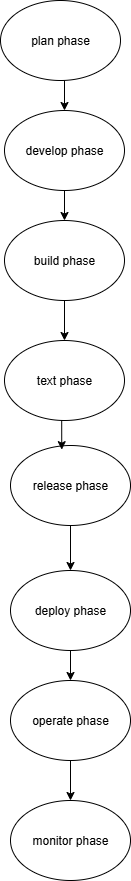

The diagram above was exported from draw.io. Its source (the exported page's mxGraphModel, read from the mxfile embedded in the PNG):
<mxGraphModel dx="1042" dy="562" grid="1" gridSize="10" guides="1" tooltips="1" connect="1" arrows="1" fold="1" page="1" pageScale="1" pageWidth="827" pageHeight="1169" math="0" shadow="0">
  <root>
    <mxCell id="0" />
    <mxCell id="1" parent="0" />
    <mxCell id="DMi5AZ19zQLOOS5IRum2-12" style="edgeStyle=orthogonalEdgeStyle;rounded=0;orthogonalLoop=1;jettySize=auto;html=1;exitX=0.5;exitY=1;exitDx=0;exitDy=0;entryX=0.5;entryY=0;entryDx=0;entryDy=0;" edge="1" parent="1" source="DMi5AZ19zQLOOS5IRum2-2" target="DMi5AZ19zQLOOS5IRum2-3">
      <mxGeometry relative="1" as="geometry" />
    </mxCell>
    <mxCell id="DMi5AZ19zQLOOS5IRum2-2" value="develop phase" style="ellipse;whiteSpace=wrap;html=1;" vertex="1" parent="1">
      <mxGeometry x="354" y="170" width="120" height="80" as="geometry" />
    </mxCell>
    <mxCell id="DMi5AZ19zQLOOS5IRum2-13" style="edgeStyle=orthogonalEdgeStyle;rounded=0;orthogonalLoop=1;jettySize=auto;html=1;exitX=0.5;exitY=1;exitDx=0;exitDy=0;entryX=0.5;entryY=0;entryDx=0;entryDy=0;" edge="1" parent="1" source="DMi5AZ19zQLOOS5IRum2-3" target="DMi5AZ19zQLOOS5IRum2-4">
      <mxGeometry relative="1" as="geometry" />
    </mxCell>
    <mxCell id="DMi5AZ19zQLOOS5IRum2-3" value="build phase" style="ellipse;whiteSpace=wrap;html=1;" vertex="1" parent="1">
      <mxGeometry x="354" y="280" width="120" height="80" as="geometry" />
    </mxCell>
    <mxCell id="DMi5AZ19zQLOOS5IRum2-4" value="text phase" style="ellipse;whiteSpace=wrap;html=1;" vertex="1" parent="1">
      <mxGeometry x="354" y="400" width="120" height="80" as="geometry" />
    </mxCell>
    <mxCell id="DMi5AZ19zQLOOS5IRum2-19" style="edgeStyle=orthogonalEdgeStyle;rounded=0;orthogonalLoop=1;jettySize=auto;html=1;exitX=0.5;exitY=1;exitDx=0;exitDy=0;entryX=0.5;entryY=0;entryDx=0;entryDy=0;" edge="1" parent="1" source="DMi5AZ19zQLOOS5IRum2-5" target="DMi5AZ19zQLOOS5IRum2-2">
      <mxGeometry relative="1" as="geometry" />
    </mxCell>
    <mxCell id="DMi5AZ19zQLOOS5IRum2-5" value="plan phase" style="ellipse;whiteSpace=wrap;html=1;" vertex="1" parent="1">
      <mxGeometry x="350" y="60" width="120" height="80" as="geometry" />
    </mxCell>
    <mxCell id="DMi5AZ19zQLOOS5IRum2-15" style="edgeStyle=orthogonalEdgeStyle;rounded=0;orthogonalLoop=1;jettySize=auto;html=1;exitX=0.5;exitY=1;exitDx=0;exitDy=0;entryX=0.5;entryY=0;entryDx=0;entryDy=0;" edge="1" parent="1" source="DMi5AZ19zQLOOS5IRum2-6" target="DMi5AZ19zQLOOS5IRum2-7">
      <mxGeometry relative="1" as="geometry" />
    </mxCell>
    <mxCell id="DMi5AZ19zQLOOS5IRum2-6" value="release phase" style="ellipse;whiteSpace=wrap;html=1;" vertex="1" parent="1">
      <mxGeometry x="360" y="505" width="120" height="80" as="geometry" />
    </mxCell>
    <mxCell id="DMi5AZ19zQLOOS5IRum2-17" style="edgeStyle=orthogonalEdgeStyle;rounded=0;orthogonalLoop=1;jettySize=auto;html=1;exitX=0.5;exitY=1;exitDx=0;exitDy=0;entryX=0.5;entryY=0;entryDx=0;entryDy=0;" edge="1" parent="1" source="DMi5AZ19zQLOOS5IRum2-7" target="DMi5AZ19zQLOOS5IRum2-8">
      <mxGeometry relative="1" as="geometry" />
    </mxCell>
    <mxCell id="DMi5AZ19zQLOOS5IRum2-7" value="deploy phase" style="ellipse;whiteSpace=wrap;html=1;" vertex="1" parent="1">
      <mxGeometry x="360" y="630" width="120" height="80" as="geometry" />
    </mxCell>
    <mxCell id="DMi5AZ19zQLOOS5IRum2-18" style="edgeStyle=orthogonalEdgeStyle;rounded=0;orthogonalLoop=1;jettySize=auto;html=1;exitX=0.5;exitY=1;exitDx=0;exitDy=0;entryX=0.5;entryY=0;entryDx=0;entryDy=0;" edge="1" parent="1" source="DMi5AZ19zQLOOS5IRum2-8" target="DMi5AZ19zQLOOS5IRum2-9">
      <mxGeometry relative="1" as="geometry" />
    </mxCell>
    <mxCell id="DMi5AZ19zQLOOS5IRum2-8" value="operate phase" style="ellipse;whiteSpace=wrap;html=1;" vertex="1" parent="1">
      <mxGeometry x="360" y="740" width="120" height="80" as="geometry" />
    </mxCell>
    <mxCell id="DMi5AZ19zQLOOS5IRum2-9" value="monitor phase" style="ellipse;whiteSpace=wrap;html=1;" vertex="1" parent="1">
      <mxGeometry x="360" y="860" width="120" height="80" as="geometry" />
    </mxCell>
    <mxCell id="DMi5AZ19zQLOOS5IRum2-14" style="edgeStyle=orthogonalEdgeStyle;rounded=0;orthogonalLoop=1;jettySize=auto;html=1;exitX=0.5;exitY=1;exitDx=0;exitDy=0;entryX=0.427;entryY=0.052;entryDx=0;entryDy=0;entryPerimeter=0;" edge="1" parent="1" source="DMi5AZ19zQLOOS5IRum2-4" target="DMi5AZ19zQLOOS5IRum2-6">
      <mxGeometry relative="1" as="geometry" />
    </mxCell>
  </root>
</mxGraphModel>